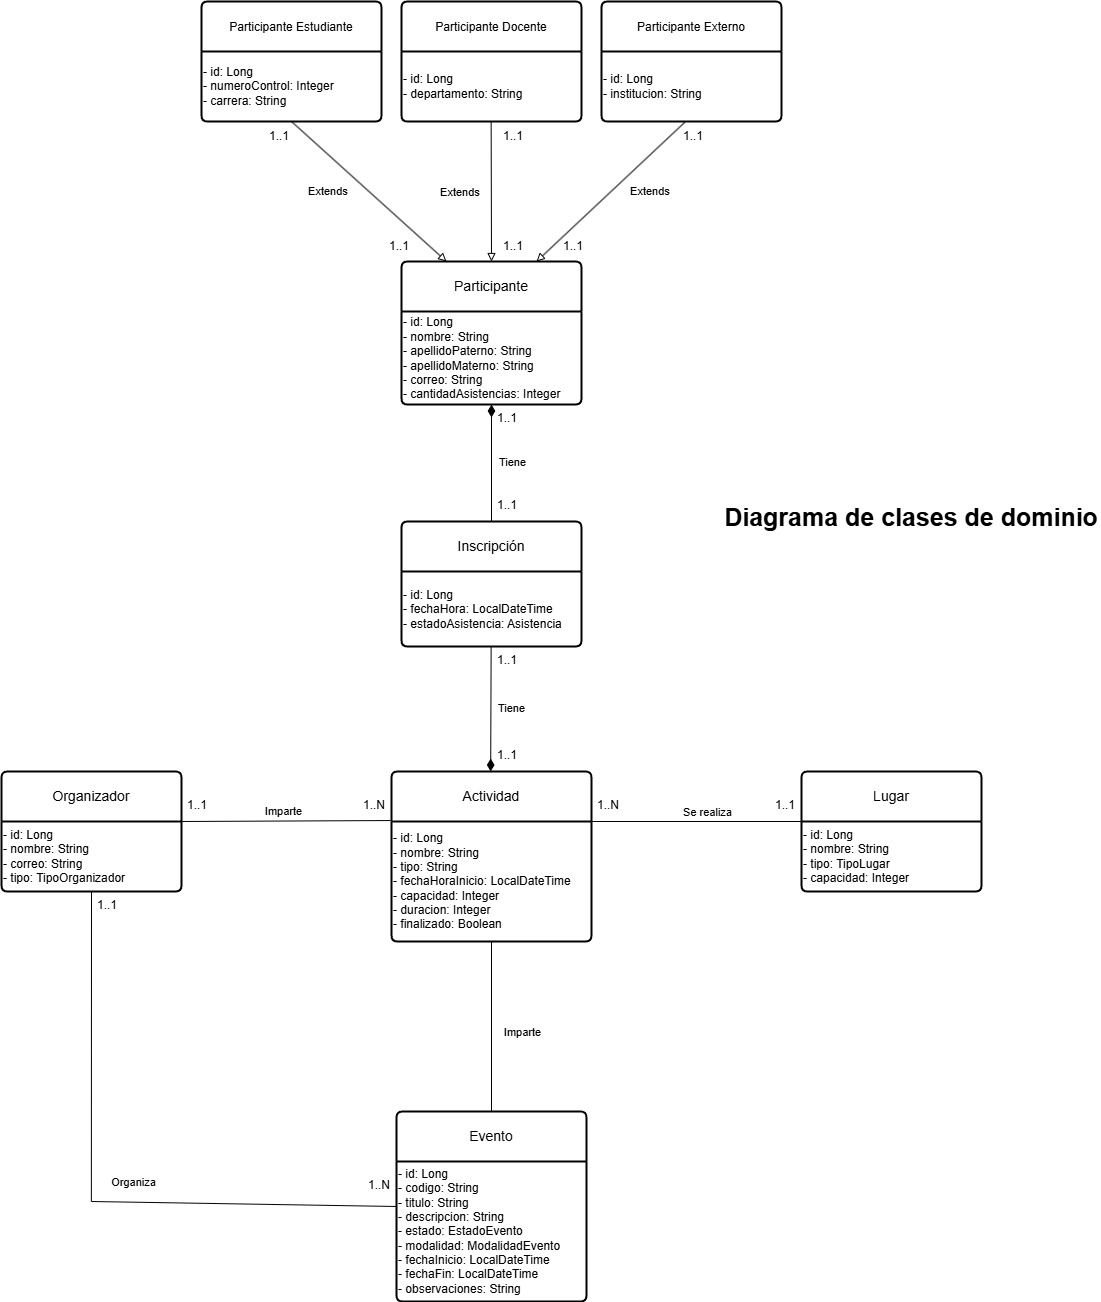

The diagram above was exported from draw.io. Its source (the exported page's mxGraphModel, read from the mxfile embedded in the PNG):
<mxGraphModel dx="1645" dy="3011" grid="1" gridSize="10" guides="1" tooltips="1" connect="1" arrows="1" fold="1" page="1" pageScale="1" pageWidth="850" pageHeight="1100" math="0" shadow="0">
  <root>
    <mxCell id="0" />
    <mxCell id="1" parent="0" />
    <mxCell id="hZvPn3bOHR-6Y7J07p9D-4" style="edgeStyle=none;rounded=0;orthogonalLoop=1;jettySize=auto;html=1;exitX=0;exitY=0.5;exitDx=0;exitDy=0;endArrow=none;startFill=0;" edge="1" parent="1" source="66r3VU7VP1y8ZtahzBNL-1">
      <mxGeometry relative="1" as="geometry">
        <mxPoint x="890" y="-610" as="targetPoint" />
      </mxGeometry>
    </mxCell>
    <mxCell id="_l_B5Jjf7KVwYy4J9l1z-1" value="Organiza" style="edgeLabel;html=1;align=center;verticalAlign=middle;resizable=0;points=[];" vertex="1" connectable="0" parent="hZvPn3bOHR-6Y7J07p9D-4">
      <mxGeometry x="0.9486" relative="1" as="geometry">
        <mxPoint x="33" y="-20" as="offset" />
      </mxGeometry>
    </mxCell>
    <mxCell id="66r3VU7VP1y8ZtahzBNL-1" value="Evento" style="swimlane;childLayout=stackLayout;horizontal=1;startSize=50;horizontalStack=0;rounded=1;fontSize=14;fontStyle=0;strokeWidth=2;resizeParent=0;resizeLast=1;shadow=0;dashed=0;align=center;arcSize=4;whiteSpace=wrap;html=1;" vertex="1" parent="1">
      <mxGeometry x="1195" y="-700" width="190" height="190" as="geometry" />
    </mxCell>
    <mxCell id="L_BBSL1y0j8MSxsX0N94-1" value="- id: Long&lt;div&gt;- codigo: String&lt;/div&gt;&lt;div&gt;- titulo: String&lt;/div&gt;&lt;div&gt;- descripcion: String&amp;nbsp;&lt;/div&gt;&lt;div&gt;- estado: EstadoEvento&lt;/div&gt;&lt;div&gt;- modalidad: ModalidadEvento&lt;/div&gt;&lt;div&gt;- fechaInicio: LocalDateTime&lt;/div&gt;&lt;div&gt;- fechaFin:&amp;nbsp;&lt;span style=&quot;background-color: transparent; color: light-dark(rgb(0, 0, 0), rgb(255, 255, 255));&quot;&gt;LocalDateTime&lt;/span&gt;&lt;/div&gt;&lt;div&gt;&lt;span style=&quot;background-color: transparent; color: light-dark(rgb(0, 0, 0), rgb(255, 255, 255));&quot;&gt;- observaciones: String&lt;/span&gt;&lt;/div&gt;" style="text;html=1;align=left;verticalAlign=middle;resizable=0;points=[];autosize=1;strokeColor=none;fillColor=none;" vertex="1" parent="66r3VU7VP1y8ZtahzBNL-1">
      <mxGeometry y="50" width="190" height="140" as="geometry" />
    </mxCell>
    <mxCell id="CG1EniOU81Q8AeJBIgyX-1" value="Organizador" style="swimlane;childLayout=stackLayout;horizontal=1;startSize=50;horizontalStack=0;rounded=1;fontSize=14;fontStyle=0;strokeWidth=2;resizeParent=0;resizeLast=1;shadow=0;dashed=0;align=center;arcSize=4;whiteSpace=wrap;html=1;" vertex="1" parent="1">
      <mxGeometry x="800" y="-1040" width="180" height="120" as="geometry" />
    </mxCell>
    <mxCell id="hZvPn3bOHR-6Y7J07p9D-3" style="edgeStyle=none;rounded=0;orthogonalLoop=1;jettySize=auto;html=1;exitX=0.5;exitY=1;exitDx=0;exitDy=0;endArrow=none;startFill=0;" edge="1" parent="CG1EniOU81Q8AeJBIgyX-1" source="V0uiuSh7WIsneIheSIMu-1">
      <mxGeometry relative="1" as="geometry">
        <mxPoint x="89.85714285714289" y="430" as="targetPoint" />
      </mxGeometry>
    </mxCell>
    <mxCell id="V0uiuSh7WIsneIheSIMu-1" value="- id: Long&lt;div&gt;- nombre: String&amp;nbsp;&lt;/div&gt;&lt;div&gt;- correo: String&lt;/div&gt;&lt;div&gt;- tipo: TipoOrganizador&lt;/div&gt;" style="text;html=1;align=left;verticalAlign=middle;whiteSpace=wrap;rounded=0;" vertex="1" parent="CG1EniOU81Q8AeJBIgyX-1">
      <mxGeometry y="50" width="180" height="70" as="geometry" />
    </mxCell>
    <mxCell id="CG1EniOU81Q8AeJBIgyX-2" value="Lugar" style="swimlane;childLayout=stackLayout;horizontal=1;startSize=50;horizontalStack=0;rounded=1;fontSize=14;fontStyle=0;strokeWidth=2;resizeParent=0;resizeLast=1;shadow=0;dashed=0;align=center;arcSize=4;whiteSpace=wrap;html=1;" vertex="1" parent="1">
      <mxGeometry x="1600" y="-1040" width="180" height="120" as="geometry">
        <mxRectangle x="850" y="-1030" width="80" height="50" as="alternateBounds" />
      </mxGeometry>
    </mxCell>
    <mxCell id="2KW-HZhE1vjnbDJ0ZL9i-4" value="- id: Long&lt;div&gt;- nombre: String&lt;/div&gt;&lt;div&gt;- tipo: TipoLugar&lt;/div&gt;&lt;div&gt;- capacidad: Integer&lt;/div&gt;" style="text;html=1;align=left;verticalAlign=middle;resizable=0;points=[];autosize=1;strokeColor=none;fillColor=none;" vertex="1" parent="CG1EniOU81Q8AeJBIgyX-2">
      <mxGeometry y="50" width="180" height="70" as="geometry" />
    </mxCell>
    <mxCell id="hZvPn3bOHR-6Y7J07p9D-5" style="edgeStyle=none;rounded=0;orthogonalLoop=1;jettySize=auto;html=1;exitX=0.5;exitY=1;exitDx=0;exitDy=0;entryX=0.5;entryY=0;entryDx=0;entryDy=0;endArrow=none;startFill=0;" edge="1" parent="1" source="CG1EniOU81Q8AeJBIgyX-3" target="66r3VU7VP1y8ZtahzBNL-1">
      <mxGeometry relative="1" as="geometry" />
    </mxCell>
    <mxCell id="rPSxrTtVEwgJcfXPx21E-1" value="Imparte" style="edgeLabel;html=1;align=center;verticalAlign=middle;resizable=0;points=[];" vertex="1" connectable="0" parent="hZvPn3bOHR-6Y7J07p9D-5">
      <mxGeometry x="0.0824" relative="1" as="geometry">
        <mxPoint x="30" y="-2" as="offset" />
      </mxGeometry>
    </mxCell>
    <mxCell id="CG1EniOU81Q8AeJBIgyX-3" value="Actividad" style="swimlane;childLayout=stackLayout;horizontal=1;startSize=50;horizontalStack=0;rounded=1;fontSize=14;fontStyle=0;strokeWidth=2;resizeParent=0;resizeLast=1;shadow=0;dashed=0;align=center;arcSize=4;whiteSpace=wrap;html=1;" vertex="1" parent="1">
      <mxGeometry x="1190" y="-1040" width="200" height="170" as="geometry" />
    </mxCell>
    <mxCell id="RPrTdowrWSjgO8vpol2e-1" value="- id: Long&lt;div&gt;- nombre: String&lt;/div&gt;&lt;div&gt;- tipo: String&lt;/div&gt;&lt;div&gt;- fechaHoraInicio: LocalDateTime&lt;/div&gt;&lt;div&gt;- capacidad: Integer&lt;/div&gt;&lt;div&gt;- duracion: Integer&lt;/div&gt;&lt;div&gt;- finalizado: Boolean&lt;/div&gt;" style="text;html=1;align=left;verticalAlign=middle;resizable=0;points=[];autosize=1;strokeColor=none;fillColor=none;" vertex="1" parent="CG1EniOU81Q8AeJBIgyX-3">
      <mxGeometry y="50" width="200" height="120" as="geometry" />
    </mxCell>
    <mxCell id="Rk4l5e37RcLE6r3rj3NE-1" value="Participante" style="swimlane;childLayout=stackLayout;horizontal=1;startSize=50;horizontalStack=0;rounded=1;fontSize=14;fontStyle=0;strokeWidth=2;resizeParent=0;resizeLast=1;shadow=0;dashed=0;align=center;arcSize=4;whiteSpace=wrap;html=1;" vertex="1" parent="1">
      <mxGeometry x="1200" y="-1550" width="180" height="143" as="geometry" />
    </mxCell>
    <mxCell id="DyFYACPAwDV4reoIwX5h-1" value="- id: Long&lt;div&gt;- nombre: String&lt;/div&gt;&lt;div&gt;- apellidoPaterno: String&lt;/div&gt;&lt;div&gt;- apellidoMaterno: String&lt;/div&gt;&lt;div&gt;- correo: String&lt;span style=&quot;background-color: transparent; color: light-dark(rgb(0, 0, 0), rgb(255, 255, 255));&quot;&gt;&amp;nbsp;&lt;/span&gt;&lt;/div&gt;&lt;div&gt;&lt;span style=&quot;background-color: transparent; color: light-dark(rgb(0, 0, 0), rgb(255, 255, 255));&quot;&gt;- cantidadAsistencias: Integer&lt;/span&gt;&lt;/div&gt;" style="text;html=1;align=left;verticalAlign=middle;resizable=0;points=[];autosize=1;strokeColor=none;fillColor=none;" vertex="1" parent="Rk4l5e37RcLE6r3rj3NE-1">
      <mxGeometry y="50" width="180" height="93" as="geometry" />
    </mxCell>
    <mxCell id="dIcgR2-0RPMvnGx32PeJ-2" style="edgeStyle=none;rounded=0;orthogonalLoop=1;jettySize=auto;html=1;endArrow=block;endFill=0;entryX=0.25;entryY=0;entryDx=0;entryDy=0;exitX=0.5;exitY=1;exitDx=0;exitDy=0;" edge="1" parent="1" source="Rk4l5e37RcLE6r3rj3NE-2" target="Rk4l5e37RcLE6r3rj3NE-1">
      <mxGeometry relative="1" as="geometry">
        <mxPoint x="1100" y="-1670" as="sourcePoint" />
        <mxPoint x="1270" y="-1730" as="targetPoint" />
      </mxGeometry>
    </mxCell>
    <mxCell id="dIcgR2-0RPMvnGx32PeJ-5" value="Extends&amp;nbsp;" style="edgeLabel;html=1;align=center;verticalAlign=middle;resizable=0;points=[];" vertex="1" connectable="0" parent="dIcgR2-0RPMvnGx32PeJ-2">
      <mxGeometry x="-0.0683" y="-5" relative="1" as="geometry">
        <mxPoint x="-31" y="1" as="offset" />
      </mxGeometry>
    </mxCell>
    <mxCell id="Rk4l5e37RcLE6r3rj3NE-2" value="&lt;span style=&quot;font-size: 12px;&quot;&gt;Participante Estudiante&lt;/span&gt;" style="swimlane;childLayout=stackLayout;horizontal=1;startSize=50;horizontalStack=0;rounded=1;fontSize=14;fontStyle=0;strokeWidth=2;resizeParent=0;resizeLast=1;shadow=0;dashed=0;align=center;arcSize=4;whiteSpace=wrap;html=1;" vertex="1" parent="1">
      <mxGeometry x="1000" y="-1810" width="180" height="120" as="geometry" />
    </mxCell>
    <mxCell id="xoDSP3DgtoKZK4r8XaJo-1" value="&lt;div&gt;&lt;div&gt;- id: Long&lt;/div&gt;&lt;/div&gt;- numeroControl: Integer&amp;nbsp;&lt;div&gt;- carrera: String&lt;/div&gt;" style="text;html=1;align=left;verticalAlign=middle;resizable=0;points=[];autosize=1;strokeColor=none;fillColor=none;" vertex="1" parent="Rk4l5e37RcLE6r3rj3NE-2">
      <mxGeometry y="50" width="180" height="70" as="geometry" />
    </mxCell>
    <mxCell id="dIcgR2-0RPMvnGx32PeJ-4" style="edgeStyle=none;rounded=0;orthogonalLoop=1;jettySize=auto;html=1;endArrow=block;endFill=0;entryX=0.75;entryY=0;entryDx=0;entryDy=0;exitX=0.464;exitY=1.008;exitDx=0;exitDy=0;exitPerimeter=0;" edge="1" parent="1" source="dIcgR2-0RPMvnGx32PeJ-1" target="Rk4l5e37RcLE6r3rj3NE-1">
      <mxGeometry relative="1" as="geometry">
        <mxPoint x="1527.87" y="-1573" as="sourcePoint" />
        <mxPoint x="1370.0011475409835" y="-1680" as="targetPoint" />
      </mxGeometry>
    </mxCell>
    <mxCell id="dIcgR2-0RPMvnGx32PeJ-7" value="Extends&amp;nbsp;" style="edgeLabel;html=1;align=center;verticalAlign=middle;resizable=0;points=[];" vertex="1" connectable="0" parent="dIcgR2-0RPMvnGx32PeJ-4">
      <mxGeometry x="0.2577" y="2" relative="1" as="geometry">
        <mxPoint x="58" y="-20" as="offset" />
      </mxGeometry>
    </mxCell>
    <mxCell id="UF81xPFoWWbuspIfQw10-1" value="&lt;div&gt;&lt;span style=&quot;font-size: 12px;&quot;&gt;Participante&amp;nbsp;&lt;/span&gt;&lt;span style=&quot;font-size: 12px; background-color: transparent; color: light-dark(rgb(0, 0, 0), rgb(255, 255, 255));&quot;&gt;Externo&lt;/span&gt;&lt;/div&gt;" style="swimlane;childLayout=stackLayout;horizontal=1;startSize=50;horizontalStack=0;rounded=1;fontSize=14;fontStyle=0;strokeWidth=2;resizeParent=0;resizeLast=1;shadow=0;dashed=0;align=center;arcSize=4;whiteSpace=wrap;html=1;" vertex="1" parent="1">
      <mxGeometry x="1400" y="-1810" width="180" height="120" as="geometry" />
    </mxCell>
    <mxCell id="dIcgR2-0RPMvnGx32PeJ-1" value="- id: Long&lt;div&gt;- institucion: String&lt;/div&gt;" style="text;html=1;align=left;verticalAlign=middle;resizable=0;points=[];autosize=1;strokeColor=none;fillColor=none;" vertex="1" parent="UF81xPFoWWbuspIfQw10-1">
      <mxGeometry y="50" width="180" height="70" as="geometry" />
    </mxCell>
    <mxCell id="dIcgR2-0RPMvnGx32PeJ-3" style="edgeStyle=none;rounded=0;orthogonalLoop=1;jettySize=auto;html=1;endArrow=block;endFill=0;entryX=0.5;entryY=0;entryDx=0;entryDy=0;exitX=0.498;exitY=1;exitDx=0;exitDy=0;exitPerimeter=0;" edge="1" parent="1" source="5k7w7Eb44wRKk651OMiy-1" target="Rk4l5e37RcLE6r3rj3NE-1">
      <mxGeometry relative="1" as="geometry">
        <mxPoint x="1310" y="-1650" as="sourcePoint" />
        <mxPoint x="1430" y="-1630" as="targetPoint" />
      </mxGeometry>
    </mxCell>
    <mxCell id="dIcgR2-0RPMvnGx32PeJ-6" value="Extends&amp;nbsp;" style="edgeLabel;html=1;align=center;verticalAlign=middle;resizable=0;points=[];" vertex="1" connectable="0" parent="dIcgR2-0RPMvnGx32PeJ-3">
      <mxGeometry x="-0.0841" y="-2" relative="1" as="geometry">
        <mxPoint x="-28" y="6" as="offset" />
      </mxGeometry>
    </mxCell>
    <mxCell id="UF81xPFoWWbuspIfQw10-2" value="&lt;div&gt;&lt;span style=&quot;font-size: 12px;&quot;&gt;Participante&amp;nbsp;&lt;/span&gt;&lt;span style=&quot;font-size: 12px; background-color: transparent; color: light-dark(rgb(0, 0, 0), rgb(255, 255, 255));&quot;&gt;Docente&lt;/span&gt;&lt;/div&gt;" style="swimlane;childLayout=stackLayout;horizontal=1;startSize=50;horizontalStack=0;rounded=1;fontSize=14;fontStyle=0;strokeWidth=2;resizeParent=0;resizeLast=1;shadow=0;dashed=0;align=center;arcSize=4;whiteSpace=wrap;html=1;" vertex="1" parent="1">
      <mxGeometry x="1200" y="-1810" width="180" height="120" as="geometry" />
    </mxCell>
    <mxCell id="5k7w7Eb44wRKk651OMiy-1" value="- id: Long&lt;div&gt;- departamento: String&lt;/div&gt;" style="text;html=1;align=left;verticalAlign=middle;resizable=0;points=[];autosize=1;strokeColor=none;fillColor=none;" vertex="1" parent="UF81xPFoWWbuspIfQw10-2">
      <mxGeometry y="50" width="180" height="70" as="geometry" />
    </mxCell>
    <mxCell id="hZvPn3bOHR-6Y7J07p9D-7" style="edgeStyle=none;rounded=0;orthogonalLoop=1;jettySize=auto;html=1;exitX=0.5;exitY=0;exitDx=0;exitDy=0;endArrow=diamondThin;startFill=0;endFill=1;endSize=10;startSize=10;" edge="1" parent="1" source="VNfjB0mxiXZJMHwZLOMb-1" target="DyFYACPAwDV4reoIwX5h-1">
      <mxGeometry relative="1" as="geometry" />
    </mxCell>
    <mxCell id="jeaiBwncY6m0fmkYmh5c-1" value="Tiene" style="edgeLabel;html=1;align=center;verticalAlign=middle;resizable=0;points=[];" vertex="1" connectable="0" parent="hZvPn3bOHR-6Y7J07p9D-7">
      <mxGeometry x="0.2906" y="-4" relative="1" as="geometry">
        <mxPoint x="16" y="16" as="offset" />
      </mxGeometry>
    </mxCell>
    <mxCell id="VNfjB0mxiXZJMHwZLOMb-1" value="Inscripción" style="swimlane;childLayout=stackLayout;horizontal=1;startSize=50;horizontalStack=0;rounded=1;fontSize=14;fontStyle=0;strokeWidth=2;resizeParent=0;resizeLast=1;shadow=0;dashed=0;align=center;arcSize=4;whiteSpace=wrap;html=1;" vertex="1" parent="1">
      <mxGeometry x="1200" y="-1290" width="180" height="125" as="geometry" />
    </mxCell>
    <mxCell id="jFtaayFz4WK2bE5AIfCa-1" value="- id: Long&lt;div&gt;- fechaHora: LocalDateTime&lt;/div&gt;&lt;div&gt;- estadoAsistencia: Asistencia&lt;/div&gt;" style="text;html=1;align=left;verticalAlign=middle;resizable=0;points=[];autosize=1;strokeColor=none;fillColor=none;" vertex="1" parent="VNfjB0mxiXZJMHwZLOMb-1">
      <mxGeometry y="50" width="180" height="75" as="geometry" />
    </mxCell>
    <mxCell id="dIcgR2-0RPMvnGx32PeJ-9" value="1..1" style="text;html=1;align=right;verticalAlign=middle;whiteSpace=wrap;rounded=0;" vertex="1" parent="1">
      <mxGeometry x="1150" y="-1580" width="60" height="30" as="geometry" />
    </mxCell>
    <mxCell id="dIcgR2-0RPMvnGx32PeJ-10" value="1..1" style="text;html=1;align=right;verticalAlign=middle;whiteSpace=wrap;rounded=0;" vertex="1" parent="1">
      <mxGeometry x="1030" y="-1690" width="60" height="30" as="geometry" />
    </mxCell>
    <mxCell id="dIcgR2-0RPMvnGx32PeJ-11" value="1..1" style="text;html=1;align=left;verticalAlign=middle;whiteSpace=wrap;rounded=0;" vertex="1" parent="1">
      <mxGeometry x="1300" y="-1580" width="60" height="30" as="geometry" />
    </mxCell>
    <mxCell id="dIcgR2-0RPMvnGx32PeJ-12" value="1..1" style="text;html=1;align=left;verticalAlign=middle;whiteSpace=wrap;rounded=0;" vertex="1" parent="1">
      <mxGeometry x="1300" y="-1690" width="60" height="30" as="geometry" />
    </mxCell>
    <mxCell id="dIcgR2-0RPMvnGx32PeJ-13" value="1..1" style="text;html=1;align=left;verticalAlign=middle;whiteSpace=wrap;rounded=0;" vertex="1" parent="1">
      <mxGeometry x="1360" y="-1580" width="60" height="30" as="geometry" />
    </mxCell>
    <mxCell id="dIcgR2-0RPMvnGx32PeJ-14" value="1..1" style="text;html=1;align=left;verticalAlign=middle;whiteSpace=wrap;rounded=0;" vertex="1" parent="1">
      <mxGeometry x="1480" y="-1690" width="60" height="30" as="geometry" />
    </mxCell>
    <mxCell id="vu_QM8WWNcwr7FiOSc2Y-1" style="edgeStyle=none;rounded=0;orthogonalLoop=1;jettySize=auto;html=1;exitX=-0.002;exitY=0;exitDx=0;exitDy=0;entryX=1.002;entryY=0;entryDx=0;entryDy=0;entryPerimeter=0;endArrow=none;startFill=0;exitPerimeter=0;" edge="1" parent="1" source="2KW-HZhE1vjnbDJ0ZL9i-4" target="RPrTdowrWSjgO8vpol2e-1">
      <mxGeometry relative="1" as="geometry">
        <mxPoint x="1420" y="-1020" as="targetPoint" />
      </mxGeometry>
    </mxCell>
    <mxCell id="bPL7YZ7q_O0zNSLf3D91-1" value="Se realiza" style="edgeLabel;html=1;align=center;verticalAlign=middle;resizable=0;points=[];" vertex="1" connectable="0" parent="vu_QM8WWNcwr7FiOSc2Y-1">
      <mxGeometry x="-0.0986" y="1" relative="1" as="geometry">
        <mxPoint y="-11" as="offset" />
      </mxGeometry>
    </mxCell>
    <mxCell id="vu_QM8WWNcwr7FiOSc2Y-3" style="edgeStyle=none;rounded=0;orthogonalLoop=1;jettySize=auto;html=1;exitX=1;exitY=0;exitDx=0;exitDy=0;entryX=-0.005;entryY=-0.008;entryDx=0;entryDy=0;entryPerimeter=0;endArrow=none;startFill=0;" edge="1" parent="1" source="V0uiuSh7WIsneIheSIMu-1" target="RPrTdowrWSjgO8vpol2e-1">
      <mxGeometry relative="1" as="geometry" />
    </mxCell>
    <mxCell id="JhwkH4VhxLm2CC1_WUh0-1" value="Imparte" style="edgeLabel;html=1;align=center;verticalAlign=middle;resizable=0;points=[];" vertex="1" connectable="0" parent="vu_QM8WWNcwr7FiOSc2Y-3">
      <mxGeometry x="-0.0239" relative="1" as="geometry">
        <mxPoint y="-10" as="offset" />
      </mxGeometry>
    </mxCell>
    <mxCell id="29CY4iV7b6a6edsrBetu-1" value="1..1" style="text;strokeColor=none;fillColor=none;spacingLeft=4;spacingRight=4;overflow=hidden;rotatable=0;points=[[0,0.5],[1,0.5]];portConstraint=eastwest;fontSize=12;whiteSpace=wrap;html=1;align=left;" vertex="1" parent="1">
      <mxGeometry x="1290" y="-1070" width="40" height="30" as="geometry" />
    </mxCell>
    <mxCell id="29CY4iV7b6a6edsrBetu-2" value="1..1" style="text;strokeColor=none;fillColor=none;spacingLeft=4;spacingRight=4;overflow=hidden;rotatable=0;points=[[0,0.5],[1,0.5]];portConstraint=eastwest;fontSize=12;whiteSpace=wrap;html=1;align=left;" vertex="1" parent="1">
      <mxGeometry x="1290" y="-1165" width="40" height="30" as="geometry" />
    </mxCell>
    <mxCell id="29CY4iV7b6a6edsrBetu-3" value="1..1" style="text;strokeColor=none;fillColor=none;spacingLeft=4;spacingRight=4;overflow=hidden;rotatable=0;points=[[0,0.5],[1,0.5]];portConstraint=eastwest;fontSize=12;whiteSpace=wrap;html=1;align=left;" vertex="1" parent="1">
      <mxGeometry x="1290" y="-1320" width="40" height="30" as="geometry" />
    </mxCell>
    <mxCell id="29CY4iV7b6a6edsrBetu-4" value="1..1" style="text;strokeColor=none;fillColor=none;spacingLeft=4;spacingRight=4;overflow=hidden;rotatable=0;points=[[0,0.5],[1,0.5]];portConstraint=eastwest;fontSize=12;whiteSpace=wrap;html=1;align=left;" vertex="1" parent="1">
      <mxGeometry x="1290" y="-1407" width="40" height="30" as="geometry" />
    </mxCell>
    <mxCell id="bPL7YZ7q_O0zNSLf3D91-2" value="1..1" style="text;strokeColor=none;fillColor=none;spacingLeft=4;spacingRight=4;overflow=hidden;rotatable=0;points=[[0,0.5],[1,0.5]];portConstraint=eastwest;fontSize=12;whiteSpace=wrap;html=1;align=right;" vertex="1" parent="1">
      <mxGeometry x="1560" y="-1020" width="40" height="30" as="geometry" />
    </mxCell>
    <mxCell id="bPL7YZ7q_O0zNSLf3D91-3" value="1..N" style="text;strokeColor=none;fillColor=none;spacingLeft=4;spacingRight=4;overflow=hidden;rotatable=0;points=[[0,0.5],[1,0.5]];portConstraint=eastwest;fontSize=12;whiteSpace=wrap;html=1;align=left;" vertex="1" parent="1">
      <mxGeometry x="1390" y="-1020" width="40" height="30" as="geometry" />
    </mxCell>
    <mxCell id="y1F5T3DsXQs6JSk-X5Hj-1" value="1..N" style="text;strokeColor=none;fillColor=none;spacingLeft=4;spacingRight=4;overflow=hidden;rotatable=0;points=[[0,0.5],[1,0.5]];portConstraint=eastwest;fontSize=12;whiteSpace=wrap;html=1;align=right;" vertex="1" parent="1">
      <mxGeometry x="1155" y="-640" width="40" height="30" as="geometry" />
    </mxCell>
    <mxCell id="y1F5T3DsXQs6JSk-X5Hj-2" value="1..1" style="text;strokeColor=none;fillColor=none;spacingLeft=4;spacingRight=4;overflow=hidden;rotatable=0;points=[[0,0.5],[1,0.5]];portConstraint=eastwest;fontSize=12;whiteSpace=wrap;html=1;align=left;" vertex="1" parent="1">
      <mxGeometry x="890" y="-920" width="40" height="30" as="geometry" />
    </mxCell>
    <mxCell id="kxb7YH4qTLF9dRNn0aw3-1" value="1..N" style="text;strokeColor=none;fillColor=none;spacingLeft=4;spacingRight=4;overflow=hidden;rotatable=0;points=[[0,0.5],[1,0.5]];portConstraint=eastwest;fontSize=12;whiteSpace=wrap;html=1;align=right;" vertex="1" parent="1">
      <mxGeometry x="1150" y="-1020" width="40" height="30" as="geometry" />
    </mxCell>
    <mxCell id="FexeRQTDgRN-Y5BI7w4j-1" value="1..1" style="text;strokeColor=none;fillColor=none;spacingLeft=4;spacingRight=4;overflow=hidden;rotatable=0;points=[[0,0.5],[1,0.5]];portConstraint=eastwest;fontSize=12;whiteSpace=wrap;html=1;align=left;" vertex="1" parent="1">
      <mxGeometry x="980" y="-1020" width="40" height="30" as="geometry" />
    </mxCell>
    <mxCell id="zY7mLgqvpHKFllXeO_0I-1" style="edgeStyle=none;rounded=0;orthogonalLoop=1;jettySize=auto;html=1;exitX=0.5;exitY=0;exitDx=0;exitDy=0;endArrow=none;startFill=1;endFill=1;endSize=10;startSize=10;entryX=0.498;entryY=1.005;entryDx=0;entryDy=0;entryPerimeter=0;startArrow=diamondThin;" edge="1" parent="1" target="jFtaayFz4WK2bE5AIfCa-1">
      <mxGeometry relative="1" as="geometry">
        <mxPoint x="1289.17" y="-1040" as="sourcePoint" />
        <mxPoint x="1289.17" y="-1157" as="targetPoint" />
      </mxGeometry>
    </mxCell>
    <mxCell id="zY7mLgqvpHKFllXeO_0I-2" value="Tiene" style="edgeLabel;html=1;align=center;verticalAlign=middle;resizable=0;points=[];" vertex="1" connectable="0" parent="zY7mLgqvpHKFllXeO_0I-1">
      <mxGeometry x="0.2906" y="-4" relative="1" as="geometry">
        <mxPoint x="16" y="16" as="offset" />
      </mxGeometry>
    </mxCell>
    <mxCell id="tnhuXUDUdAnG-gfOSTK6-1" value="Diagrama de clases de dominio" style="text;html=1;align=center;verticalAlign=middle;whiteSpace=wrap;rounded=0;fontStyle=1;fontSize=25;" vertex="1" parent="1">
      <mxGeometry x="1520" y="-1310" width="380" height="30" as="geometry" />
    </mxCell>
  </root>
</mxGraphModel>